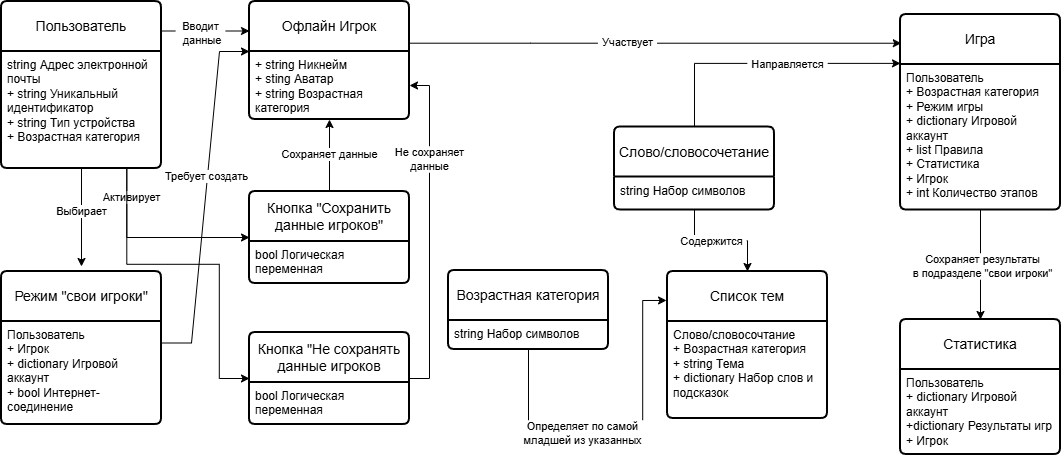

The diagram above was exported from draw.io. Its source (the exported page's mxGraphModel, read from the mxfile embedded in the PNG):
<mxGraphModel dx="1814" dy="1184" grid="0" gridSize="10" guides="1" tooltips="1" connect="1" arrows="1" fold="1" page="0" pageScale="1" pageWidth="827" pageHeight="1169" math="0" shadow="0">
  <root>
    <mxCell id="0" />
    <mxCell id="1" parent="0" />
    <mxCell id="2" edge="1" parent="1" source="7" style="edgeStyle=orthogonalEdgeStyle;rounded=0;orthogonalLoop=1;jettySize=auto;html=1;defaultLabelBackgroundColor=page;labelPadding=0 4;">
      <mxGeometry relative="1" as="geometry">
        <mxPoint x="-140" y="255" as="targetPoint" />
      </mxGeometry>
    </mxCell>
    <mxCell id="3" connectable="0" parent="2" style="edgeLabel;html=1;align=center;verticalAlign=middle;resizable=0;points=[];inheritText=1;defaultLabelBackgroundColor=page;labelPadding=0 4;" value="Выбирает" vertex="1">
      <mxGeometry relative="1" x="-0.1429" y="-1" as="geometry">
        <mxPoint as="offset" />
      </mxGeometry>
    </mxCell>
    <mxCell id="4" edge="1" parent="1" source="7" style="edgeStyle=orthogonalEdgeStyle;rounded=0;orthogonalLoop=1;jettySize=auto;html=1;entryX=0;entryY=0.25;entryDx=0;entryDy=0;defaultLabelBackgroundColor=page;labelPadding=0 4;" target="15">
      <mxGeometry relative="1" as="geometry">
        <Array as="points">
          <mxPoint x="-29.67" y="19.5" />
          <mxPoint x="-29.67" y="19.5" />
        </Array>
      </mxGeometry>
    </mxCell>
    <mxCell id="5" connectable="0" parent="4" style="edgeLabel;html=1;align=center;verticalAlign=middle;resizable=0;points=[];inheritText=1;defaultLabelBackgroundColor=page;labelPadding=0 4;" value="Вводит&lt;div&gt;&amp;nbsp;данные&lt;/div&gt;" vertex="1">
      <mxGeometry relative="1" x="-0.1402" y="-2" as="geometry">
        <mxPoint as="offset" />
      </mxGeometry>
    </mxCell>
    <mxCell id="6" edge="1" parent="1" source="7" style="edgeStyle=orthogonalEdgeStyle;rounded=0;orthogonalLoop=1;jettySize=auto;html=1;entryX=0;entryY=0.5;entryDx=0;entryDy=0;defaultLabelBackgroundColor=page;labelPadding=0 4;" target="33">
      <mxGeometry relative="1" x="-0.2311" as="geometry">
        <Array as="points">
          <mxPoint x="-94.7" y="226" />
        </Array>
      </mxGeometry>
    </mxCell>
    <mxCell id="7" parent="1" style="swimlane;childLayout=stackLayout;horizontal=1;startSize=50;horizontalStack=0;rounded=1;fontSize=14;fontStyle=0;strokeWidth=2;resizeParent=0;resizeLast=1;shadow=0;dashed=0;align=center;arcSize=4;whiteSpace=wrap;html=1;" value="Пользователь" vertex="1">
      <mxGeometry height="167" width="160" x="-220" y="-10" as="geometry" />
    </mxCell>
    <mxCell id="8" parent="7" style="align=left;strokeColor=none;fillColor=none;spacingLeft=4;spacingRight=4;fontSize=12;verticalAlign=top;rotatable=0;part=1;html=1;whiteSpace=wrap;" value="string Адрес электронной почты&lt;br&gt;+ string Уникальный идентификатор&lt;br&gt;+ string Тип устройства&lt;div&gt;+ Возрастная категория&lt;/div&gt;" vertex="1">
      <mxGeometry height="117" width="160" y="50" as="geometry" />
    </mxCell>
    <mxCell id="9" edge="1" parent="1" source="11" style="edgeStyle=orthogonalEdgeStyle;rounded=0;orthogonalLoop=1;jettySize=auto;html=1;defaultLabelBackgroundColor=page;labelPadding=0 4;" target="17">
      <mxGeometry relative="1" as="geometry" />
    </mxCell>
    <mxCell id="10" connectable="0" parent="9" style="edgeLabel;html=1;align=center;verticalAlign=middle;resizable=0;points=[];inheritText=1;defaultLabelBackgroundColor=page;labelPadding=0 4;" value="Сохраняет результаты&lt;div&gt;в подразделе &quot;свои игроки&quot;&lt;/div&gt;" vertex="1">
      <mxGeometry relative="1" x="0.0137" y="1" as="geometry">
        <mxPoint as="offset" />
      </mxGeometry>
    </mxCell>
    <mxCell id="11" parent="1" style="swimlane;childLayout=stackLayout;horizontal=1;startSize=50;horizontalStack=0;rounded=1;fontSize=14;fontStyle=0;strokeWidth=2;resizeParent=0;resizeLast=1;shadow=0;dashed=0;align=center;arcSize=4;whiteSpace=wrap;html=1;" value="Игра" vertex="1">
      <mxGeometry height="195.5" width="160" x="679" y="3" as="geometry" />
    </mxCell>
    <mxCell id="12" parent="11" style="align=left;strokeColor=none;fillColor=none;spacingLeft=4;spacingRight=4;fontSize=12;verticalAlign=top;rotatable=0;part=1;html=1;whiteSpace=wrap;" value="Пользователь&lt;div&gt;&lt;div&gt;+ Возрастная категория&lt;/div&gt;&lt;div&gt;+ Режим игры&lt;/div&gt;&lt;div&gt;+ dictionary Игровой аккаунт&lt;/div&gt;&lt;div&gt;+ list Правила&lt;/div&gt;&lt;div&gt;+ Статистика&lt;/div&gt;&lt;div&gt;&lt;span style=&quot;background-color: transparent; color: light-dark(#000000, var(--ge-light-color, #ffffff));&quot;&gt;+ Игрок&lt;/span&gt;&lt;/div&gt;&lt;div&gt;&lt;span style=&quot;background-color: transparent; color: light-dark(#000000, var(--ge-light-color, #ffffff));&quot;&gt;+ int Количество этапов&lt;/span&gt;&lt;/div&gt;&lt;div&gt;&lt;br&gt;&lt;/div&gt;&lt;/div&gt;" vertex="1">
      <mxGeometry height="145.5" width="160" y="50" as="geometry" />
    </mxCell>
    <mxCell id="13" edge="1" parent="1" style="edgeStyle=entityRelationEdgeStyle;rounded=0;orthogonalLoop=1;jettySize=auto;html=1;entryX=0;entryY=0;entryDx=0;entryDy=0;defaultLabelBackgroundColor=page;labelPadding=0 4;" target="16">
      <mxGeometry relative="1" as="geometry">
        <mxPoint x="-60" y="331.5" as="sourcePoint" />
      </mxGeometry>
    </mxCell>
    <mxCell id="14" connectable="0" parent="13" style="edgeLabel;html=1;align=center;verticalAlign=middle;resizable=0;points=[];inheritText=1;defaultLabelBackgroundColor=page;labelPadding=0 4;" value="Требует создать" vertex="1">
      <mxGeometry relative="1" x="0.1227" y="2" as="geometry">
        <mxPoint as="offset" />
      </mxGeometry>
    </mxCell>
    <mxCell id="15" parent="1" style="swimlane;childLayout=stackLayout;horizontal=1;startSize=50;horizontalStack=0;rounded=1;fontSize=14;fontStyle=0;strokeWidth=2;resizeParent=0;resizeLast=1;shadow=0;dashed=0;align=center;arcSize=4;whiteSpace=wrap;html=1;" value="Офлайн Игрок" vertex="1">
      <mxGeometry height="118" width="160" x="28" y="-10" as="geometry" />
    </mxCell>
    <mxCell id="16" parent="15" style="align=left;strokeColor=none;fillColor=none;spacingLeft=4;spacingRight=4;fontSize=12;verticalAlign=top;rotatable=0;part=1;html=1;whiteSpace=wrap;" value="&lt;div&gt;&lt;span style=&quot;background-color: transparent; color: light-dark(#000000, var(--ge-light-color, #ffffff));&quot;&gt;+ string Никнейм&lt;/span&gt;&lt;/div&gt;&lt;div&gt;&lt;span style=&quot;background-color: transparent; color: light-dark(#000000, var(--ge-light-color, #ffffff));&quot;&gt;+ sting Аватар&lt;/span&gt;&lt;/div&gt;&lt;div&gt;&lt;span style=&quot;background-color: transparent; color: light-dark(#000000, var(--ge-light-color, #ffffff));&quot;&gt;+ string Возрастная категория&lt;/span&gt;&lt;/div&gt;&lt;div&gt;&lt;br&gt;&lt;/div&gt;&lt;div&gt;&lt;br&gt;&lt;br&gt;&lt;/div&gt;" vertex="1">
      <mxGeometry height="68" width="160" y="50" as="geometry" />
    </mxCell>
    <mxCell id="17" parent="1" style="swimlane;childLayout=stackLayout;horizontal=1;startSize=50;horizontalStack=0;rounded=1;fontSize=14;fontStyle=0;strokeWidth=2;resizeParent=0;resizeLast=1;shadow=0;dashed=0;align=center;arcSize=4;whiteSpace=wrap;html=1;" value="Статистика" vertex="1">
      <mxGeometry height="135" width="160" x="679" y="308" as="geometry" />
    </mxCell>
    <mxCell id="18" parent="17" style="align=left;strokeColor=none;fillColor=none;spacingLeft=4;spacingRight=4;fontSize=12;verticalAlign=top;rotatable=0;part=1;html=1;whiteSpace=wrap;" value="Пользователь&lt;div&gt;+ dictionary Игровой аккаунт&lt;/div&gt;&lt;div&gt;+dictionary Результаты игр&lt;/div&gt;&lt;div&gt;+ Игрок&lt;/div&gt;" vertex="1">
      <mxGeometry height="85" width="160" y="50" as="geometry" />
    </mxCell>
    <mxCell id="19" parent="1" style="swimlane;childLayout=stackLayout;horizontal=1;startSize=50;horizontalStack=0;rounded=1;fontSize=14;fontStyle=0;strokeWidth=2;resizeParent=0;resizeLast=1;shadow=0;dashed=0;align=center;arcSize=4;whiteSpace=wrap;html=1;" value="Режим &quot;свои игроки&quot;" vertex="1">
      <mxGeometry height="153" width="160" x="-220" y="260" as="geometry" />
    </mxCell>
    <mxCell id="20" parent="19" style="align=left;strokeColor=none;fillColor=none;spacingLeft=4;spacingRight=4;fontSize=12;verticalAlign=top;rotatable=0;part=1;html=1;whiteSpace=wrap;" value="Пользователь&lt;div&gt;+ Игрок&lt;/div&gt;&lt;div&gt;&lt;div&gt;&lt;div&gt;+ dictionary Игровой аккаунт&lt;/div&gt;&lt;div&gt;+ bool Интернет-соединение&lt;/div&gt;&lt;div&gt;&lt;br&gt;&lt;/div&gt;&lt;/div&gt;&lt;/div&gt;" vertex="1">
      <mxGeometry height="103" width="160" y="50" as="geometry" />
    </mxCell>
    <mxCell id="21" edge="1" parent="1" source="23" style="edgeStyle=orthogonalEdgeStyle;rounded=0;orthogonalLoop=1;jettySize=auto;html=1;entryX=0.5;entryY=1;entryDx=0;entryDy=0;defaultLabelBackgroundColor=page;labelPadding=0 4;startArrow=classic;startFill=1;endArrow=none;endFill=0;" target="29">
      <mxGeometry relative="1" as="geometry" />
    </mxCell>
    <mxCell id="22" connectable="0" parent="21" style="edgeLabel;html=1;align=center;verticalAlign=middle;resizable=0;points=[];inheritText=1;defaultLabelBackgroundColor=page;labelPadding=0 4;" value="Содержится" vertex="1">
      <mxGeometry relative="1" x="0.1733" as="geometry">
        <mxPoint as="offset" />
      </mxGeometry>
    </mxCell>
    <mxCell id="23" parent="1" style="swimlane;childLayout=stackLayout;horizontal=1;startSize=50;horizontalStack=0;rounded=1;fontSize=14;fontStyle=0;strokeWidth=2;resizeParent=0;resizeLast=1;shadow=0;dashed=0;align=center;arcSize=4;whiteSpace=wrap;html=1;" value="Список тем" vertex="1">
      <mxGeometry height="147" width="160" x="446" y="260" as="geometry" />
    </mxCell>
    <mxCell id="24" parent="23" style="align=left;strokeColor=none;fillColor=none;spacingLeft=4;spacingRight=4;fontSize=12;verticalAlign=top;rotatable=0;part=1;html=1;whiteSpace=wrap;" value="&lt;div&gt;Слово/словосочтание&lt;/div&gt;+ Возрастная категория&lt;div&gt;+ string Тема&lt;/div&gt;&lt;div&gt;+ dictionary Набор слов и подсказок&lt;/div&gt;&lt;div&gt;&lt;br&gt;&lt;/div&gt;" vertex="1">
      <mxGeometry height="97" width="160" y="50" as="geometry" />
    </mxCell>
    <mxCell id="25" parent="1" style="swimlane;childLayout=stackLayout;horizontal=1;startSize=50;horizontalStack=0;rounded=1;fontSize=14;fontStyle=0;strokeWidth=2;resizeParent=0;resizeLast=1;shadow=0;dashed=0;align=center;arcSize=4;whiteSpace=wrap;html=1;" value="Возрастная категория" vertex="1">
      <mxGeometry height="79" width="160" x="227" y="259" as="geometry" />
    </mxCell>
    <mxCell id="26" parent="25" style="align=left;strokeColor=none;fillColor=none;spacingLeft=4;spacingRight=4;fontSize=12;verticalAlign=top;rotatable=0;part=1;html=1;whiteSpace=wrap;" value="string Набор символов&lt;div&gt;&lt;br&gt;&lt;/div&gt;&lt;div&gt;&lt;br&gt;&lt;div&gt;&lt;br&gt;&lt;/div&gt;&lt;/div&gt;" vertex="1">
      <mxGeometry height="29" width="160" y="50" as="geometry" />
    </mxCell>
    <mxCell id="27" edge="1" parent="1" source="29" style="edgeStyle=orthogonalEdgeStyle;rounded=0;orthogonalLoop=1;jettySize=auto;html=1;entryX=0;entryY=0.25;entryDx=0;entryDy=0;defaultLabelBackgroundColor=page;labelPadding=0 4;libavoidRouting=1;" target="11">
      <mxGeometry relative="1" as="geometry">
        <Array as="points">
          <mxPoint x="473" y="52" />
        </Array>
      </mxGeometry>
    </mxCell>
    <mxCell id="28" connectable="0" parent="27" style="edgeLabel;html=1;align=center;verticalAlign=middle;resizable=0;points=[];inheritText=1;defaultLabelBackgroundColor=page;labelPadding=0 4;" value="Направляется" vertex="1">
      <mxGeometry relative="1" x="0.156" y="-1" as="geometry">
        <mxPoint as="offset" />
      </mxGeometry>
    </mxCell>
    <mxCell id="29" parent="1" style="swimlane;childLayout=stackLayout;horizontal=1;startSize=50;horizontalStack=0;rounded=1;fontSize=14;fontStyle=0;strokeWidth=2;resizeParent=0;resizeLast=1;shadow=0;dashed=0;align=center;arcSize=4;whiteSpace=wrap;html=1;" value="Слово/словосочетание" vertex="1">
      <mxGeometry height="83" width="160" x="393" y="115.5" as="geometry" />
    </mxCell>
    <mxCell id="30" parent="29" style="align=left;strokeColor=none;fillColor=none;spacingLeft=4;spacingRight=4;fontSize=12;verticalAlign=top;rotatable=0;part=1;html=1;whiteSpace=wrap;" value="string Набор символов" vertex="1">
      <mxGeometry height="33" width="160" y="50" as="geometry" />
    </mxCell>
    <mxCell id="31" edge="1" parent="1" source="33" style="edgeStyle=orthogonalEdgeStyle;rounded=0;orthogonalLoop=1;jettySize=auto;html=1;entryX=0.5;entryY=1;entryDx=0;entryDy=0;defaultLabelBackgroundColor=page;labelPadding=0 4;" target="16">
      <mxGeometry relative="1" as="geometry" />
    </mxCell>
    <mxCell id="32" connectable="0" parent="31" style="edgeLabel;html=1;align=center;verticalAlign=middle;resizable=0;points=[];inheritText=1;defaultLabelBackgroundColor=page;labelPadding=0 4;" value="Сохраняет данные" vertex="1">
      <mxGeometry relative="1" x="0.0556" y="1" as="geometry">
        <mxPoint as="offset" />
      </mxGeometry>
    </mxCell>
    <mxCell id="33" parent="1" style="swimlane;childLayout=stackLayout;horizontal=1;startSize=50;horizontalStack=0;rounded=1;fontSize=14;fontStyle=0;strokeWidth=2;resizeParent=0;resizeLast=1;shadow=0;dashed=0;align=center;arcSize=4;whiteSpace=wrap;html=1;" value="Кнопка &quot;Сохранить данные игроков&quot;" vertex="1">
      <mxGeometry height="92" width="160" x="28" y="180" as="geometry" />
    </mxCell>
    <mxCell id="34" parent="33" style="align=left;strokeColor=none;fillColor=none;spacingLeft=4;spacingRight=4;fontSize=12;verticalAlign=top;rotatable=0;part=1;html=1;whiteSpace=wrap;" value="bool Логическая переменная" vertex="1">
      <mxGeometry height="42" width="160" y="50" as="geometry" />
    </mxCell>
    <mxCell id="35" edge="1" parent="1" source="37" style="edgeStyle=orthogonalEdgeStyle;rounded=0;orthogonalLoop=1;jettySize=auto;html=1;entryX=1;entryY=0.5;entryDx=0;entryDy=0;defaultLabelBackgroundColor=page;labelPadding=0 4;libavoidRouting=1;" target="16">
      <mxGeometry relative="1" as="geometry">
        <Array as="points">
          <mxPoint x="208" y="367" />
          <mxPoint x="208" y="74" />
        </Array>
      </mxGeometry>
    </mxCell>
    <mxCell id="36" connectable="0" parent="35" style="edgeLabel;html=1;align=center;verticalAlign=middle;resizable=0;points=[];inheritText=1;defaultLabelBackgroundColor=page;labelPadding=0 4;" value="Не сохраняет&lt;div&gt;данные&lt;/div&gt;" vertex="1">
      <mxGeometry relative="1" x="0.1311" y="-1" as="geometry">
        <mxPoint x="-2" y="-52" as="offset" />
      </mxGeometry>
    </mxCell>
    <mxCell id="37" parent="1" style="swimlane;childLayout=stackLayout;horizontal=1;startSize=50;horizontalStack=0;rounded=1;fontSize=14;fontStyle=0;strokeWidth=2;resizeParent=0;resizeLast=1;shadow=0;dashed=0;align=center;arcSize=4;whiteSpace=wrap;html=1;" value="Кнопка &quot;Не сохранять данные игроков" vertex="1">
      <mxGeometry height="92" width="160" x="28" y="321" as="geometry" />
    </mxCell>
    <mxCell id="38" parent="37" style="align=left;strokeColor=none;fillColor=none;spacingLeft=4;spacingRight=4;fontSize=12;verticalAlign=top;rotatable=0;part=1;html=1;whiteSpace=wrap;" value="bool Логическая переменная" vertex="1">
      <mxGeometry height="42" width="160" y="50" as="geometry" />
    </mxCell>
    <mxCell id="39" edge="1" parent="1" source="26" style="edgeStyle=orthogonalEdgeStyle;rounded=0;orthogonalLoop=1;jettySize=auto;html=1;entryX=-0.006;entryY=0.197;entryDx=0;entryDy=0;entryPerimeter=0;defaultLabelBackgroundColor=page;labelPadding=0 4;exitX=0.5;exitY=1;exitDx=0;exitDy=0;" target="23">
      <mxGeometry relative="1" x="0.3914" as="geometry">
        <Array as="points">
          <mxPoint x="307" y="422" />
          <mxPoint x="421.2" y="422" />
          <mxPoint x="421.2" y="289" />
        </Array>
      </mxGeometry>
    </mxCell>
    <mxCell id="40" connectable="0" parent="39" style="edgeLabel;html=1;align=center;verticalAlign=middle;resizable=0;points=[];inheritText=1;defaultLabelBackgroundColor=page;labelPadding=0 4;" value="Определяет по самой&lt;div&gt;младшей из указанных&lt;/div&gt;" vertex="1">
      <mxGeometry relative="1" x="-0.2301" y="1" as="geometry">
        <mxPoint as="offset" />
      </mxGeometry>
    </mxCell>
    <mxCell id="41" edge="1" parent="1" source="8" style="edgeStyle=orthogonalEdgeStyle;rounded=0;orthogonalLoop=1;jettySize=auto;html=1;entryX=0;entryY=0.5;entryDx=0;entryDy=0;defaultLabelBackgroundColor=page;labelPadding=0 4;" target="37">
      <mxGeometry relative="1" x="-0.0021" as="geometry">
        <Array as="points">
          <mxPoint x="-94.7" y="252.8" />
          <mxPoint x="-2.2" y="252.8" />
          <mxPoint x="-2.2" y="367" />
        </Array>
      </mxGeometry>
    </mxCell>
    <mxCell id="42" connectable="0" parent="41" style="edgeLabel;html=1;align=center;verticalAlign=middle;resizable=0;points=[];inheritText=1;defaultLabelBackgroundColor=page;labelPadding=0 4;" value="Активирует" vertex="1">
      <mxGeometry relative="1" x="-0.8096" y="1" as="geometry">
        <mxPoint x="3" y="-4" as="offset" />
      </mxGeometry>
    </mxCell>
    <mxCell id="43" edge="1" parent="1" source="15" style="edgeStyle=orthogonalEdgeStyle;rounded=0;orthogonalLoop=1;jettySize=auto;html=1;entryX=0.005;entryY=0.147;entryDx=0;entryDy=0;entryPerimeter=0;defaultLabelBackgroundColor=page;labelPadding=0 4;" target="11">
      <mxGeometry relative="1" as="geometry">
        <Array as="points">
          <mxPoint x="308.97" y="31.74" />
          <mxPoint x="308.97" y="31.74" />
        </Array>
      </mxGeometry>
    </mxCell>
    <mxCell id="44" connectable="0" parent="43" style="edgeLabel;html=1;align=center;verticalAlign=middle;resizable=0;points=[];inheritText=1;defaultLabelBackgroundColor=page;labelPadding=0 4;" value="Участвует" vertex="1">
      <mxGeometry relative="1" x="-0.1155" y="1" as="geometry">
        <mxPoint as="offset" />
      </mxGeometry>
    </mxCell>
  </root>
</mxGraphModel>